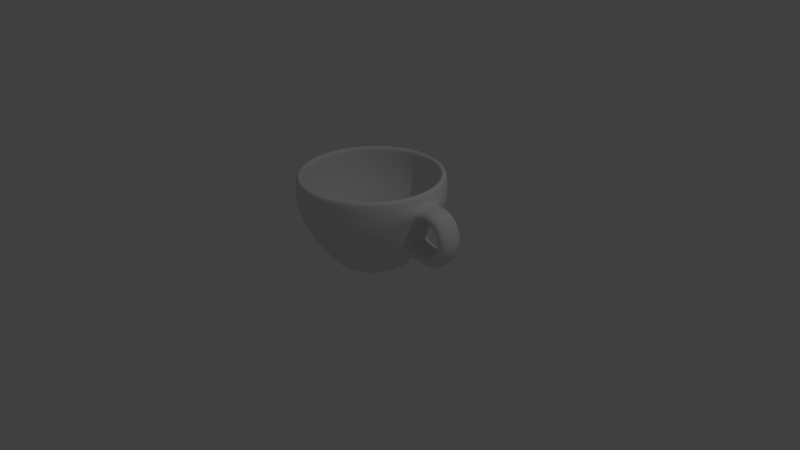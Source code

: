 # Source: coffee_cup.blend  (saved by Blender 2.66.1; exported with 4.5.12 LTS)
import bpy
from mathutils import Matrix  # noqa: F401  (used for matrix-valued properties, if any)

bpy.ops.wm.read_factory_settings(use_empty=True)
scene = bpy.context.scene
scene.name = 'Scene'

# ---- collections
col_collection_1 = bpy.data.collections.new('Collection 1'); scene.collection.children.link(col_collection_1)

# ---- world
world_world = bpy.data.worlds.new('World'); scene.world = world_world
world_world.color = (0.05088, 0.05088, 0.05088)
world_world.use_sun_shadow = False
world_world.sun_shadow_jitter_overblur = 0.0
world_world.cycles.sampling_method = 'MANUAL'
world_world.cycles.sample_map_resolution = 256

# ---- cameras
cam_camera = bpy.data.cameras.new('Camera')
cam_camera.clip_end = 100.0
cam_camera.lens = 35.0
cam_camera.sensor_width = 32.0
cam_camera.sensor_height = 18.0
cam_camera.ortho_scale = 7.314
cam_camera.dof.focus_distance = 0.0
cam_camera.dof.aperture_fstop = 128.0

# ---- lights
light_lamp = bpy.data.lights.new('Lamp', 'POINT')
light_lamp.transmission_factor = 0.0
light_lamp.cutoff_distance = 30.0
light_lamp.energy = 100.0
light_lamp.shadow_buffer_clip_start = 1.001
light_lamp.shadow_soft_size = 0.1
light_lamp.shadow_maximum_resolution = 0.006
light_lamp.use_absolute_resolution = True
light_lamp.cycles.use_multiple_importance_sampling = False

# ---- meshes
me_circle = bpy.data.meshes.new('Circle')
me_circle.from_pydata([(-2.086e-08, 0.0, -0.07731), (0.4822, 0.1567, -0.1046), (-0.298, 0.4102, -0.1046), (0.4822, -0.1567, -0.1046), (0.298, -0.4102, -0.1046), (2.097e-08, -0.507, -0.1046), (-0.298, -0.4102, -0.1046), (-2.913e-08, 0.507, -0.1046), (-0.4822, -0.1567, -0.1046), (0.298, 0.4102, -0.1046), (-2.532e-07, 0.8954, -1.136), (-0.5263, 0.7244, -1.136), (-0.8516, 0.2767, -1.136), (-0.8516, -0.2767, -1.136), (-0.5263, -0.7244, -1.136), (-1.674e-07, -0.8954, -1.136), (0.5263, -0.7244, -1.136), (0.8516, -0.2767, -1.136), (0.8516, 0.2767, -1.136), (0.5263, 0.7244, -1.136), (-1.544e-09, 0.6893, -0.335), (-3.795e-10, 0.8383, -0.5902), (0.0, 0.9129, -0.8039), (0.0, 0.9121, -1.045), (0.5361, 0.7379, -1.045), (0.5366, 0.7386, -0.8039), (0.4927, 0.6782, -0.5902), (0.4052, 0.5577, -0.335), (-0.4052, -0.5577, -0.335), (-0.4927, -0.6782, -0.5902), (-0.5366, -0.7386, -0.8039), (-0.5361, -0.7379, -1.045), (-0.8675, -0.2819, -1.045), (-0.8682, -0.2821, -0.8039), (-0.7973, -0.259, -0.5902), (-0.6556, -0.213, -0.335), (6.508e-08, -0.6893, -0.335), (7.994e-08, -0.8383, -0.5902), (8.742e-08, -0.9129, -0.8039), (8.742e-08, -0.9121, -1.045), (0.4052, -0.5577, -0.335), (0.4927, -0.6782, -0.5902), (0.5366, -0.7385, -0.8039), (0.5361, -0.7379, -1.045), (0.6556, -0.213, -0.335), (0.7973, -0.259, -0.5902), (0.8682, -0.2821, -0.8039), (0.8675, -0.2819, -1.045), (-0.4052, 0.5577, -0.335), (-0.4927, 0.6782, -0.5902), (-0.5366, 0.7386, -0.8039), (-0.5361, 0.7379, -1.045), (0.6556, 0.213, -0.335), (0.7973, 0.259, -0.5902), (0.8682, 0.2821, -0.8039), (0.8675, 0.2819, -1.045), (-0.6556, 0.213, -0.335), (-0.7973, 0.259, -0.5902), (-0.8682, 0.2821, -0.8039), (-0.8675, 0.2819, -1.045), (0.2788, 0.3837, -0.07731), (-0.4511, -0.1466, -0.07731), (-1.512e-08, 0.4743, -0.07731), (-0.2788, -0.3837, -0.07731), (3.203e-08, -0.4743, -0.07731), (0.2788, -0.3837, -0.07731), (0.4511, -0.1466, -0.07731), (-0.2788, 0.3837, -0.07731), (0.4511, 0.1466, -0.07731), (-0.4511, 0.1466, -0.07731), (-0.4822, 0.1567, -0.1046), (-1.682e-08, 0.506, 0.01434), (-0.2974, 0.4093, 0.01434), (-0.4812, 0.1564, 0.01434), (-0.4812, -0.1564, 0.01434), (-0.2974, -0.4093, 0.01434), (2.741e-08, -0.506, 0.01434), (0.2974, -0.4093, 0.01434), (0.4812, -0.1564, 0.01434), (0.4812, 0.1564, 0.01434), (0.2974, 0.4093, 0.01434), (-2.532e-07, 0.9822, -1.151), (-0.5773, 0.7946, -1.151), (-0.9342, 0.3035, -1.151), (-0.9342, -0.3035, -1.151), (-0.5773, -0.7946, -1.151), (-1.674e-07, -0.9822, -1.151), (0.5773, -0.7946, -1.151), (0.9342, -0.3035, -1.151), (0.9342, 0.3035, -1.151), (0.5773, 0.7946, -1.151), (-1.544e-09, 0.7621, -0.2851), (-3.795e-10, 0.9188, -0.5541), (0.0, 1.0, -0.7897), (0.0, 1.0, -1.053), (0.5878, 0.809, -1.053), (0.5878, 0.809, -0.7897), (0.5401, 0.7433, -0.5541), (0.4479, 0.6165, -0.2851), (-0.4479, -0.6165, -0.2851), (-0.5401, -0.7433, -0.5541), (-0.5878, -0.809, -0.7897), (-0.5878, -0.809, -1.053), (-0.9511, -0.309, -1.053), (-0.9511, -0.309, -0.7897), (-0.8738, -0.2839, -0.5541), (-0.7248, -0.2355, -0.2851), (6.508e-08, -0.7621, -0.2851), (7.994e-08, -0.9188, -0.5541), (8.742e-08, -1.0, -0.7897), (8.742e-08, -1.0, -1.053), (0.4479, -0.6165, -0.2851), (0.5401, -0.7433, -0.5541), (0.5878, -0.809, -0.7897), (0.5878, -0.809, -1.053), (0.7248, -0.2355, -0.2851), (0.8738, -0.2839, -0.5541), (0.9511, -0.309, -0.7897), (0.9511, -0.309, -1.053), (-0.4479, 0.6165, -0.2851), (-0.5401, 0.7433, -0.5541), (-0.5878, 0.809, -0.7897), (-0.5878, 0.809, -1.053), (0.7248, 0.2355, -0.2851), (0.8738, 0.2839, -0.5541), (0.9511, 0.309, -0.7897), (0.9511, 0.309, -1.053), (-0.7248, 0.2355, -0.2851), (-0.8738, 0.2839, -0.5541), (-0.9511, 0.309, -0.7897), (-0.9511, 0.309, -1.053), (-0.2879, -0.09353, 0.003343), (0.317, 0.4363, -0.01763), (-0.5129, -0.1666, -0.01763), (-1.512e-08, 0.5393, -0.01763), (-0.317, -0.4363, -0.01763), (3.203e-08, -0.5393, -0.01763), (0.317, -0.4363, -0.01763), (0.5129, -0.1666, -0.01763), (-0.317, 0.4363, -0.01763), (0.5129, 0.1666, -0.01763), (-0.5129, 0.1666, -0.01763), (0.1779, 0.2449, 0.003343), (-2.211e-08, 7.737e-09, 0.003343), (-7.424e-09, 0.3027, 0.003343), (-0.1779, 0.2449, 0.003343), (-0.4355, -0.1415, 0.01434), (-0.4355, 0.1415, 0.01434), (-0.2692, 0.3705, 0.01434), (-1.809e-08, 0.458, 0.01434), (1.904e-08, -0.3027, 0.003343), (0.1779, -0.2449, 0.003343), (0.2879, -0.09353, 0.003343), (0.2879, 0.09353, 0.003343), (-0.2879, 0.09353, 0.003343), (0.2692, 0.3705, 0.01434), (0.4355, 0.1415, 0.01434), (0.4355, -0.1415, 0.01434), (0.2692, -0.3705, 0.01434), (2.195e-08, -0.458, 0.01434), (-0.2692, -0.3705, 0.01434), (-0.1779, -0.2449, 0.003343), (-0.9511, 0.1664, -1.01), (-0.9511, 0.1664, -0.833), (-0.9511, -0.1664, -0.833), (-0.9511, -0.1664, -1.01), (-0.8497, 0.1922, -0.5106), (-0.7489, 0.1594, -0.3285), (-0.7489, -0.1594, -0.3285), (-0.8497, -0.1922, -0.5106), (-0.8497, 0.1922, -0.5106), (-0.7489, 0.1594, -0.3285), (-0.7489, -0.1594, -0.3285), (-0.8497, -0.1922, -0.5106), (-1.134, 0.1922, -0.4139), (-1.134, -0.1922, -0.4139), (-1.215, -0.1594, -0.195), (-1.215, 0.1594, -0.195), (-1.295, 0.179, -1.04), (-1.295, -0.179, -1.04), (-1.166, -0.179, -0.8666), (-1.166, 0.179, -0.8666), (-1.493, 0.1629, -0.5987), (-1.493, -0.1629, -0.5987), (-1.289, -0.1793, -0.6292), (-1.289, 0.1793, -0.6292)], [], [(24, 23, 10, 19), (32, 31, 14, 13), (31, 39, 15, 14), (39, 43, 16, 15), (43, 47, 17, 16), (23, 51, 11, 10), (47, 55, 18, 17), (51, 59, 12, 11), (55, 24, 19, 18), (59, 32, 13, 12), (9, 7, 20, 27), (27, 20, 21, 26), (26, 21, 22, 25), (25, 22, 23, 24), (8, 6, 28, 35), (35, 28, 29, 34), (34, 29, 30, 33), (33, 30, 31, 32), (6, 5, 36, 28), (28, 36, 37, 29), (29, 37, 38, 30), (30, 38, 39, 31), (5, 4, 40, 36), (36, 40, 41, 37), (37, 41, 42, 38), (38, 42, 43, 39), (4, 3, 44, 40), (40, 44, 45, 41), (41, 45, 46, 42), (42, 46, 47, 43), (7, 2, 48, 20), (20, 48, 49, 21), (21, 49, 50, 22), (22, 50, 51, 23), (3, 1, 52, 44), (44, 52, 53, 45), (45, 53, 54, 46), (46, 54, 55, 47), (2, 70, 56, 48), (48, 56, 57, 49), (49, 57, 58, 50), (50, 58, 59, 51), (1, 9, 27, 52), (52, 27, 26, 53), (53, 26, 25, 54), (54, 25, 24, 55), (70, 8, 35, 56), (56, 35, 34, 57), (57, 34, 33, 58), (58, 33, 32, 59), (130, 103, 165, 162), (168, 172, 173, 169, 105, 106), (166, 170, 171, 167, 127, 128), (69, 61, 8, 70), (68, 60, 9, 1), (67, 69, 70, 2), (66, 68, 1, 3), (62, 67, 2, 7), (65, 66, 3, 4), (64, 65, 4, 5), (63, 64, 5, 6), (61, 63, 6, 8), (60, 62, 7, 9), (129, 130, 162, 163), (169, 173, 170, 166, 128, 105), (103, 104, 164, 165), (60, 68, 0), (64, 63, 0), (61, 69, 0), (65, 64, 0), (66, 65, 0), (67, 62, 0), (68, 66, 0), (62, 60, 0), (69, 67, 0), (63, 61, 0), (90, 81, 94, 95), (84, 85, 102, 103), (85, 86, 110, 102), (86, 87, 114, 110), (87, 88, 118, 114), (81, 82, 122, 94), (88, 89, 126, 118), (82, 83, 130, 122), (89, 90, 95, 126), (83, 84, 103, 130), (98, 91, 134, 132), (97, 92, 91, 98), (96, 93, 92, 97), (95, 94, 93, 96), (106, 99, 135, 133), (105, 100, 99, 106), (104, 101, 100, 105), (103, 102, 101, 104), (99, 107, 136, 135), (100, 108, 107, 99), (101, 109, 108, 100), (102, 110, 109, 101), (107, 111, 137, 136), (108, 112, 111, 107), (109, 113, 112, 108), (110, 114, 113, 109), (111, 115, 138, 137), (112, 116, 115, 111), (113, 117, 116, 112), (114, 118, 117, 113), (91, 119, 139, 134), (92, 120, 119, 91), (93, 121, 120, 92), (94, 122, 121, 93), (115, 123, 140, 138), (116, 124, 123, 115), (117, 125, 124, 116), (118, 126, 125, 117), (119, 127, 141, 139), (120, 128, 127, 119), (121, 129, 128, 120), (122, 130, 129, 121), (123, 98, 132, 140), (124, 97, 98, 123), (125, 96, 97, 124), (126, 95, 96, 125), (127, 106, 133, 141), (129, 104, 105, 128), (104, 129, 163, 164), (146, 147, 73, 74), (155, 156, 79, 80), (147, 148, 72, 73), (156, 157, 78, 79), (148, 149, 71, 72), (157, 158, 77, 78), (158, 159, 76, 77), (159, 160, 75, 76), (160, 146, 74, 75), (149, 155, 80, 71), (132, 134, 71, 80), (133, 135, 75, 74), (135, 136, 76, 75), (136, 137, 77, 76), (137, 138, 78, 77), (134, 139, 72, 71), (138, 140, 79, 78), (139, 141, 73, 72), (140, 132, 80, 79), (141, 133, 74, 73), (143, 144, 145), (151, 150, 159, 158), (153, 152, 157, 156), (131, 154, 147, 146), (143, 151, 152), (143, 154, 131), (145, 144, 149, 148), (143, 131, 161), (142, 153, 156, 155), (154, 145, 148, 147), (144, 142, 155, 149), (143, 161, 150), (161, 131, 146, 160), (143, 150, 151), (143, 152, 153), (143, 145, 154), (152, 151, 158, 157), (150, 161, 160, 159), (143, 142, 144), (143, 153, 142), (12, 13, 84, 83), (13, 14, 85, 84), (14, 15, 86, 85), (10, 11, 82, 81), (15, 16, 87, 86), (11, 12, 83, 82), (19, 10, 81, 90), (18, 19, 90, 89), (17, 18, 89, 88), (16, 17, 88, 87), (183, 179, 180, 184), (182, 178, 179, 183), (164, 180, 179, 165), (173, 175, 174, 170), (172, 176, 175, 173), (171, 177, 176, 172), (170, 174, 177, 171), (165, 179, 178, 162), (184, 180, 181, 185), (185, 181, 178, 182), (176, 183, 184, 175), (177, 182, 183, 176), (175, 184, 185, 174), (174, 185, 182, 177), (162, 178, 181, 163), (163, 181, 180, 164), (167, 171, 172, 168, 106, 127)])
me_circle.polygons.foreach_set('use_smooth', [True] * 192)
me_circle.use_remesh_preserve_volume = False
me_circle.use_remesh_preserve_attributes = False
me_circle.use_mirror_vertex_groups = False
me_circle.update()

# ---- objects
ob_circle = bpy.data.objects.new('Circle', me_circle)
ob_lamp = bpy.data.objects.new('Lamp', light_lamp)
ob_camera = bpy.data.objects.new('Camera', cam_camera)

# ---- transforms, parenting, visibility, modifiers, constraints
ob_circle.location = (0.0, 0.0, 0.0)
ob_circle.rotation_euler = (-0.0, -3.142, -0.0)
ob_circle.lineart.crease_threshold = 0.0
_m = ob_circle.modifiers.new('Subsurf', 'SUBSURF')
_m.uv_smooth = 'PRESERVE_CORNERS'
_m.levels = 3
_m.render_levels = 3
_m.show_only_control_edges = False
ob_lamp.location = (4.076, 1.005, 5.904)
ob_lamp.rotation_euler = (0.6503, 0.05522, 1.866)
ob_lamp.lock_rotations_4d = False
ob_lamp.empty_display_type = 'ARROWS'
ob_lamp.color = (0.0, 0.0, 0.0, 0.0)
ob_lamp.lineart.crease_threshold = 0.0
ob_camera.location = (7.481, -6.508, 5.344)
ob_camera.rotation_euler = (1.109, 0.01082, 0.8149)
ob_camera.lock_rotations_4d = False
ob_camera.empty_display_type = 'ARROWS'
ob_camera.color = (0.0, 0.0, 0.0, 0.0)
ob_camera.display_type = 'WIRE'
ob_camera.lineart.crease_threshold = 0.0

# ---- collection membership
col_collection_1.objects.link(ob_circle)
col_collection_1.objects.link(ob_lamp)
col_collection_1.objects.link(ob_camera)

# ---- scene / render settings (as saved in the file)
scene.camera = ob_camera
scene.frame_start = 1; scene.frame_end = 250; scene.frame_set(1)
scene.render.engine = 'BLENDER_EEVEE_NEXT'
scene.render.image_settings.color_mode = 'RGB'
scene.render.image_settings.compression = 90
scene.render.resolution_percentage = 50
scene.render.dither_intensity = 0.0
scene.render.bake_margin = 2
scene.cycles.use_denoising = False
scene.cycles.samples = 10
scene.cycles.sampling_pattern = 'TABULATED_SOBOL'
scene.cycles.light_sampling_threshold = 0.0
scene.cycles.use_adaptive_sampling = False
scene.cycles.use_light_tree = False
scene.cycles.blur_glossy = 0.0
scene.cycles.volume_bounces = 1
scene.cycles.pixel_filter_type = 'GAUSSIAN'
scene.cycles.sample_clamp_indirect = 0.0
scene.view_settings.view_transform = 'Standard'
bpy.context.view_layer.update()
